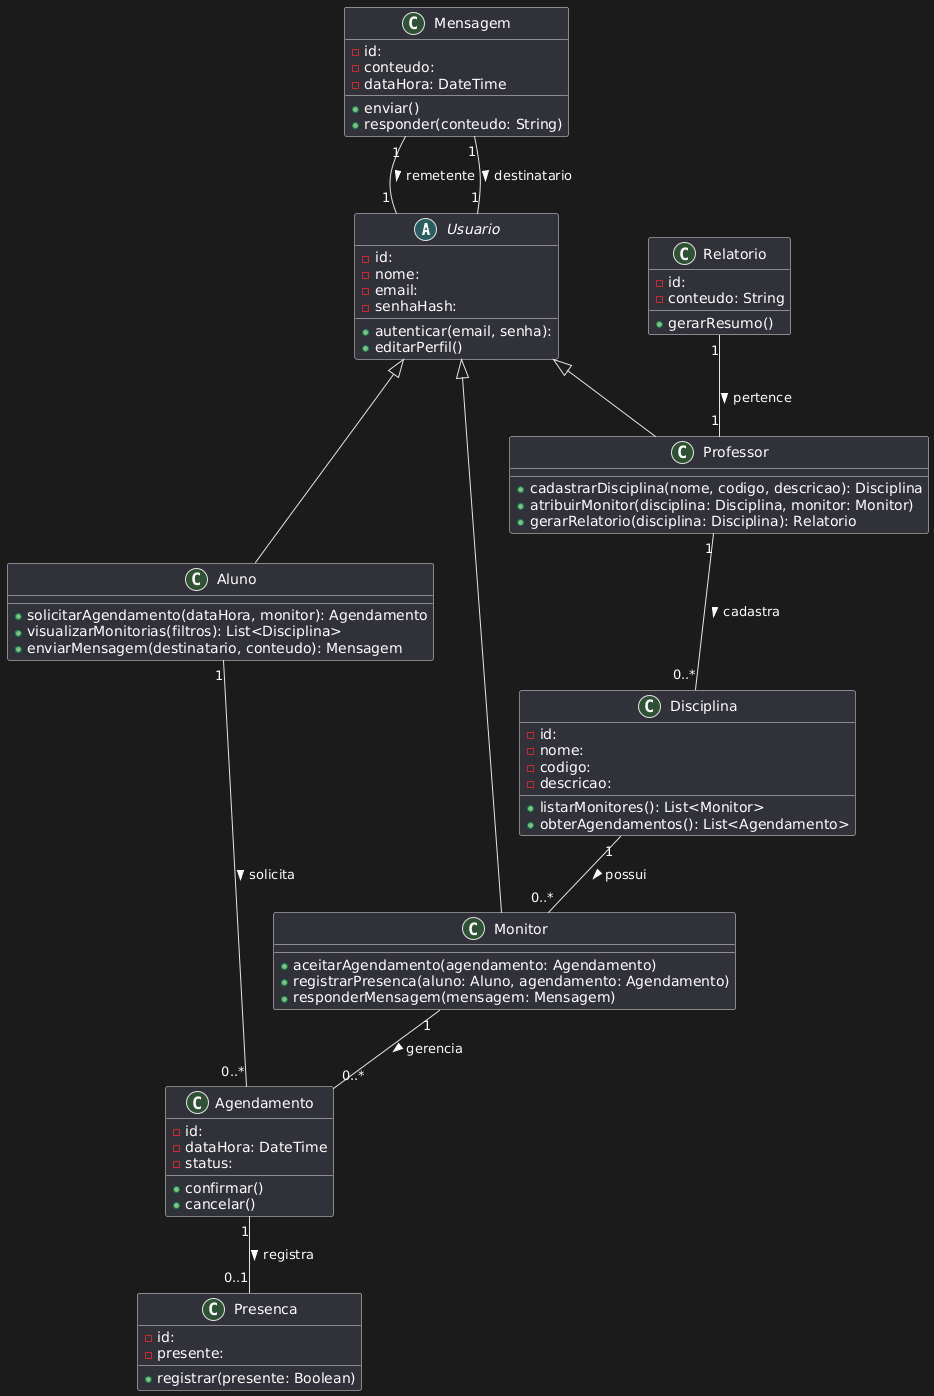

The diagram above was rendered by PlantUML. Its source (embedded in the PNG):
@startuml
' Classe abstrata base para os usuários do sistema
abstract class Usuario {
  - id: 
  - nome: 
  - email: 
  - senhaHash: 
  + autenticar(email, senha): 
  + editarPerfil()
}

' Subclasses específicas de usuários
class Aluno {
  + solicitarAgendamento(dataHora, monitor): Agendamento
  + visualizarMonitorias(filtros): List<Disciplina>
  + enviarMensagem(destinatario, conteudo): Mensagem
}

class Monitor {
  + aceitarAgendamento(agendamento: Agendamento)
  + registrarPresenca(aluno: Aluno, agendamento: Agendamento)
  + responderMensagem(mensagem: Mensagem)
}

class Professor {
  + cadastrarDisciplina(nome, codigo, descricao): Disciplina
  + atribuirMonitor(disciplina: Disciplina, monitor: Monitor)
  + gerarRelatorio(disciplina: Disciplina): Relatorio
}

' Classes principais do domínio
class Disciplina {
  - id: 
  - nome: 
  - codigo: 
  - descricao: 
  + listarMonitores(): List<Monitor>
  + obterAgendamentos(): List<Agendamento>
}

class Agendamento {
  - id: 
  - dataHora: DateTime
  - status: 
  + confirmar()
  + cancelar()
}

class Presenca {
  - id: 
  - presente: 
  + registrar(presente: Boolean)
}

class Mensagem {
  - id: 
  - conteudo: 
  - dataHora: DateTime
  + enviar()
  + responder(conteudo: String)
}

class Relatorio {
  - id: 
  - conteudo: String
  + gerarResumo()
}

' Herança
Usuario <|-- Aluno
Usuario <|-- Monitor
Usuario <|-- Professor

' Relacionamentos
Aluno "1" -- "0..*" Agendamento : solicita >
Monitor "1" -- "0..*" Agendamento : gerencia >
Agendamento "1" -- "0..1" Presenca : registra >
Professor "1" -- "0..*" Disciplina : cadastra >
Disciplina "1" -- "0..*" Monitor : possui >
Mensagem "1" -- "1" Usuario : remetente >
Mensagem "1" -- "1" Usuario : destinatario >
Relatorio "1" -- "1" Professor : pertence >
@enduml